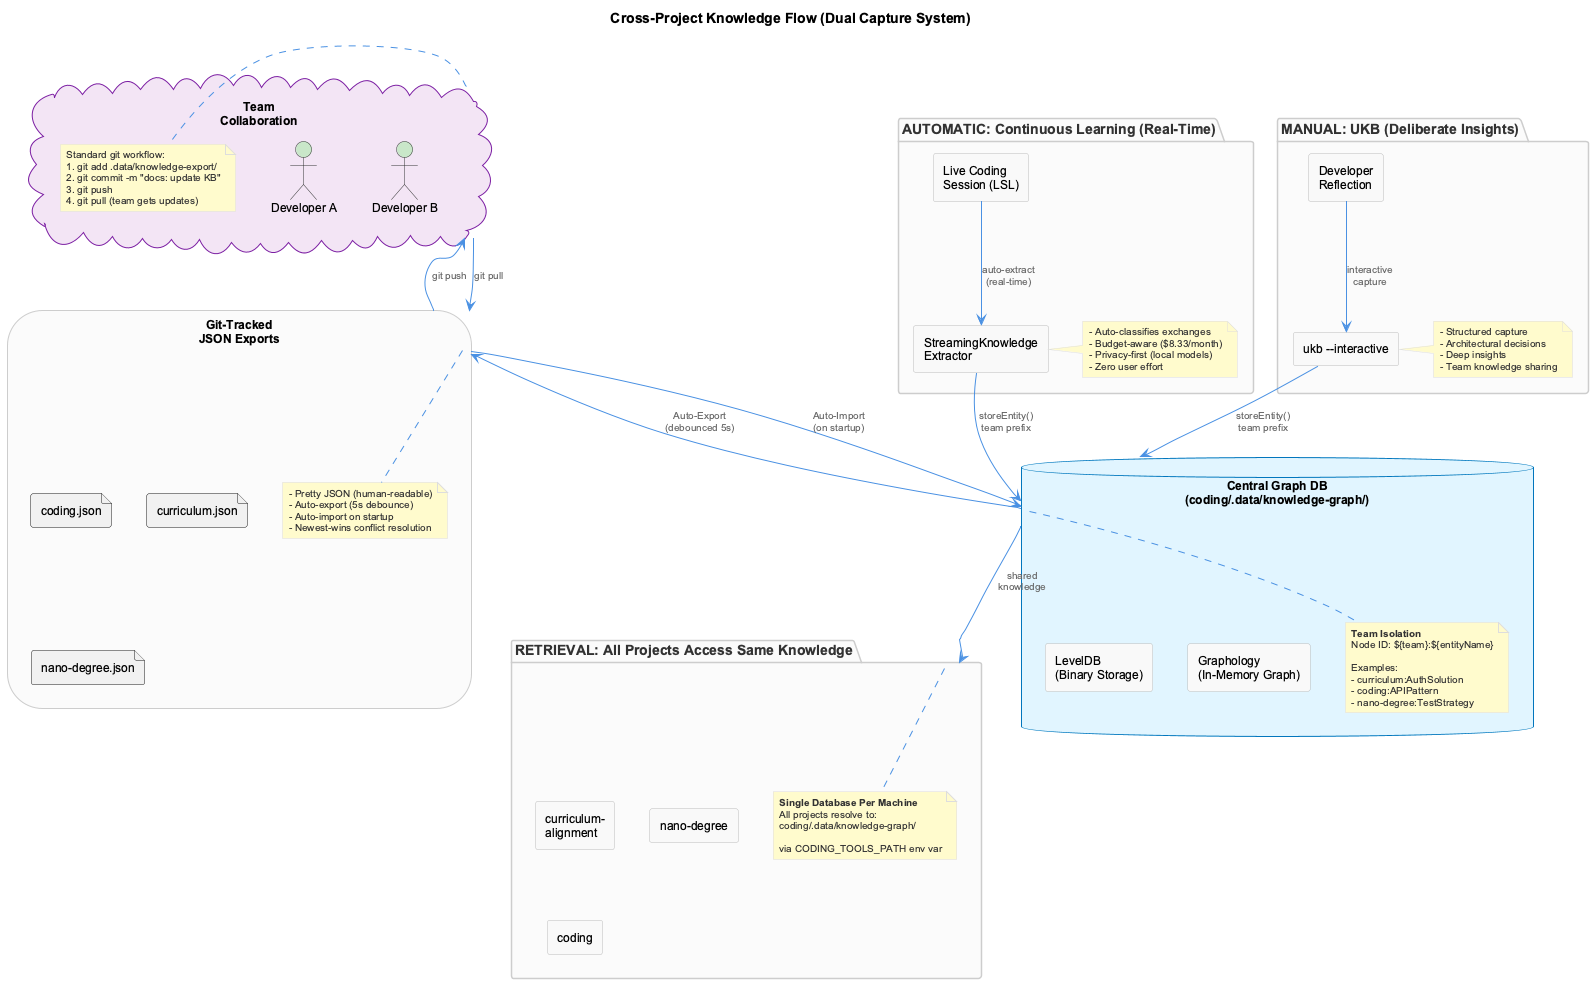

The diagram above was rendered by PlantUML. Its source (embedded in the PNG):
@startuml cross-project-knowledge-flow
!include _standard-style.puml

title Cross-Project Knowledge Flow (Dual Capture System)

top to bottom direction

package "AUTOMATIC: Continuous Learning (Real-Time)" as automatic {
  rectangle "Live Coding\nSession (LSL)" as session
  rectangle "StreamingKnowledge\nExtractor" as extractor
  note right of extractor
    - Auto-classifies exchanges
    - Budget-aware ($8.33/month)
    - Privacy-first (local models)
    - Zero user effort
  end note
}

package "MANUAL: UKB (Deliberate Insights)" as manual {
  rectangle "Developer\nReflection" as reflection
  rectangle "ukb --interactive" as ukb
  note right of ukb
    - Structured capture
    - Architectural decisions
    - Deep insights
    - Team knowledge sharing
  end note
}

database "Central Graph DB\n(coding/.data/knowledge-graph/)" as graphdb {
  rectangle "LevelDB\n(Binary Storage)" as leveldb
  rectangle "Graphology\n(In-Memory Graph)" as graphology
  note bottom of graphdb
    **Team Isolation**
    Node ID: ${team}:${entityName}

    Examples:
    - curriculum:AuthSolution
    - coding:APIPattern
    - nano-degree:TestStrategy
  end note
}

storage "Git-Tracked\nJSON Exports" as exports {
  file "coding.json" as coding_json
  file "curriculum.json" as curriculum_json
  file "nano-degree.json" as nano_json
  note bottom of exports
    - Pretty JSON (human-readable)
    - Auto-export (5s debounce)
    - Auto-import on startup
    - Newest-wins conflict resolution
  end note
}

cloud "Team\nCollaboration" as team {
  actor "Developer A" as dev_a
  actor "Developer B" as dev_b
  note right of team
    Standard git workflow:
    1. git add .data/knowledge-export/
    2. git commit -m "docs: update KB"
    3. git push
    4. git pull (team gets updates)
  end note
}

package "RETRIEVAL: All Projects Access Same Knowledge" as retrieval {
  rectangle "curriculum-\nalignment" as curr_proj
  rectangle "nano-degree" as nano_proj
  rectangle "coding" as coding_proj
  note bottom of retrieval
    **Single Database Per Machine**
    All projects resolve to:
    coding/.data/knowledge-graph/

    via CODING_TOOLS_PATH env var
  end note
}

' Automatic flow
session -down-> extractor : "auto-extract\n(real-time)"
extractor -down-> graphdb : "storeEntity()\nteam prefix"

' Manual flow
reflection -down-> ukb : "interactive\ncapture"
ukb -down-> graphdb : "storeEntity()\nteam prefix"

' Export flow
graphdb -down-> exports : "Auto-Export\n(debounced 5s)"
exports -down-> team : "git push"
team -down-> exports : "git pull"

' Retrieval flow
exports -down-> graphdb : "Auto-Import\n(on startup)"
graphdb -down-> retrieval : "shared\nknowledge"

@enduml